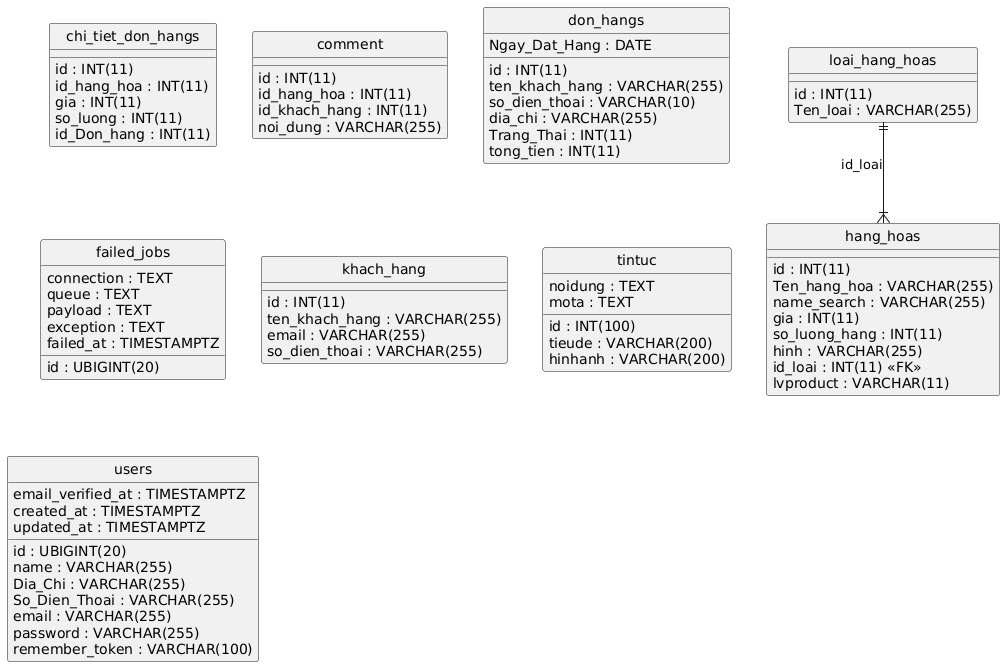

The diagram above was rendered by PlantUML. Its source (embedded in the PNG):
@startuml
hide circle
skinparam linetype ortho

entity "chi_tiet_don_hangs" as chi_tiet_don_hangs {
  id : INT(11)
  id_hang_hoa : INT(11)
  gia : INT(11)
  so_luong : INT(11)
  id_Don_hang : INT(11)
}

entity "comment" as comment {
  id : INT(11)
  id_hang_hoa : INT(11)
  id_khach_hang : INT(11)
  noi_dung : VARCHAR(255)
}

entity "don_hangs" as don_hangs {
  id : INT(11)
  ten_khach_hang : VARCHAR(255)
  so_dien_thoai : VARCHAR(10)
  dia_chi : VARCHAR(255)
  Ngay_Dat_Hang : DATE
  Trang_Thai : INT(11)
  tong_tien : INT(11)
}

entity "failed_jobs" as failed_jobs {
  id : UBIGINT(20)
  connection : TEXT
  queue : TEXT
  payload : TEXT
  exception : TEXT
  failed_at : TIMESTAMPTZ
}

entity "hang_hoas" as hang_hoas {
  id : INT(11)
  Ten_hang_hoa : VARCHAR(255)
  name_search : VARCHAR(255)
  gia : INT(11)
  so_luong_hang : INT(11)
  hinh : VARCHAR(255)
  id_loai : INT(11) <<FK>>
  lvproduct : VARCHAR(11)
}

entity "khach_hang" as khach_hang {
  id : INT(11)
  ten_khach_hang : VARCHAR(255)
  email : VARCHAR(255)
  so_dien_thoai : VARCHAR(255)
}

entity "loai_hang_hoas" as loai_hang_hoas {
  id : INT(11)
  Ten_loai : VARCHAR(255)
}

entity "tintuc" as tintuc {
  id : INT(100)
  tieude : VARCHAR(200)
  noidung : TEXT
  mota : TEXT
  hinhanh : VARCHAR(200)
}

entity "users" as users {
  id : UBIGINT(20)
  name : VARCHAR(255)
  Dia_Chi : VARCHAR(255)
  So_Dien_Thoai : VARCHAR(255)
  email : VARCHAR(255)
  email_verified_at : TIMESTAMPTZ
  password : VARCHAR(255)
  remember_token : VARCHAR(100)
  created_at : TIMESTAMPTZ
  updated_at : TIMESTAMPTZ
}

loai_hang_hoas ||--|{ hang_hoas : "id_loai"
@enduml